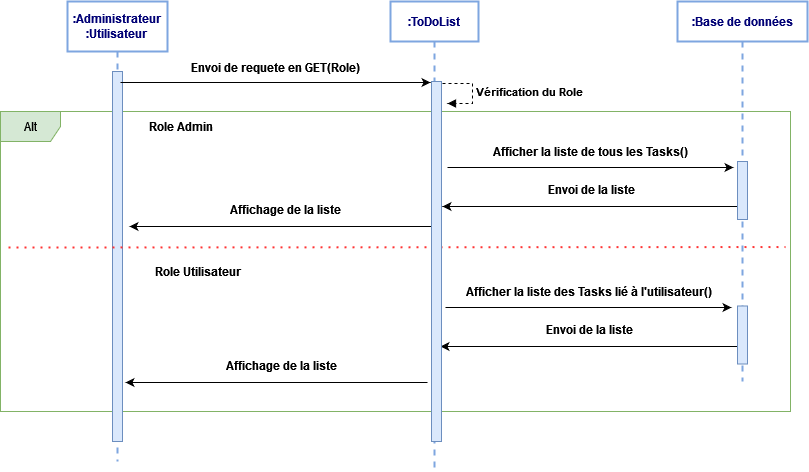

The diagram above was exported from draw.io. Its source (the exported page's mxGraphModel, read from the mxfile embedded in the PNG):
<mxGraphModel dx="782" dy="393" grid="1" gridSize="10" guides="1" tooltips="1" connect="1" arrows="1" fold="1" page="1" pageScale="1" pageWidth="1169" pageHeight="827" math="0" shadow="0">
  <root>
    <mxCell id="vIkTkS8L2oVnAyvFHiyx-0" />
    <mxCell id="vIkTkS8L2oVnAyvFHiyx-1" parent="vIkTkS8L2oVnAyvFHiyx-0" />
    <mxCell id="0XIMuvr8YgZqcQq-m69x-3" value=":ToDoList" style="shape=umlLifeline;perimeter=lifelinePerimeter;whiteSpace=wrap;html=1;container=1;collapsible=0;recursiveResize=0;outlineConnect=0;strokeColor=#7EA6E0;strokeWidth=2;gradientColor=none;fontColor=#000075;align=center;fontStyle=1" parent="vIkTkS8L2oVnAyvFHiyx-1" vertex="1">
      <mxGeometry x="492" y="20" width="88" height="470" as="geometry" />
    </mxCell>
    <mxCell id="0XIMuvr8YgZqcQq-m69x-5" value="Alt" style="shape=umlFrame;whiteSpace=wrap;html=1;fillColor=#d5e8d4;strokeColor=#82b366;" parent="0XIMuvr8YgZqcQq-m69x-3" vertex="1">
      <mxGeometry x="-390" y="110" width="790" height="300" as="geometry" />
    </mxCell>
    <mxCell id="0XIMuvr8YgZqcQq-m69x-13" style="edgeStyle=orthogonalEdgeStyle;rounded=0;orthogonalLoop=1;jettySize=auto;html=1;strokeColor=#000000;strokeWidth=1;" parent="0XIMuvr8YgZqcQq-m69x-3" edge="1">
      <mxGeometry relative="1" as="geometry">
        <mxPoint x="-265" y="381" as="targetPoint" />
        <Array as="points">
          <mxPoint x="-235" y="381" />
          <mxPoint x="-235" y="381" />
        </Array>
        <mxPoint x="37" y="381" as="sourcePoint" />
      </mxGeometry>
    </mxCell>
    <mxCell id="0XIMuvr8YgZqcQq-m69x-14" value="Affichage de la liste" style="text;html=1;strokeColor=none;fillColor=none;align=center;verticalAlign=middle;whiteSpace=wrap;rounded=0;fontStyle=1" parent="0XIMuvr8YgZqcQq-m69x-3" vertex="1">
      <mxGeometry x="-244" y="354" width="270" height="20" as="geometry" />
    </mxCell>
    <mxCell id="LHXWxQYKBdpibl63LdxS-0" value="&lt;div&gt;Afficher la liste de tous les Tasks()&lt;br&gt;&lt;/div&gt;" style="text;html=1;strokeColor=none;fillColor=none;align=center;verticalAlign=middle;whiteSpace=wrap;rounded=0;fontStyle=1" vertex="1" parent="0XIMuvr8YgZqcQq-m69x-3">
      <mxGeometry x="66" y="140" width="270" height="20" as="geometry" />
    </mxCell>
    <mxCell id="LHXWxQYKBdpibl63LdxS-1" style="edgeStyle=orthogonalEdgeStyle;rounded=0;orthogonalLoop=1;jettySize=auto;html=1;strokeColor=#000000;strokeWidth=1;" edge="1" parent="0XIMuvr8YgZqcQq-m69x-3">
      <mxGeometry relative="1" as="geometry">
        <mxPoint x="343" y="166" as="targetPoint" />
        <Array as="points">
          <mxPoint x="337" y="166" />
        </Array>
        <mxPoint x="57" y="166" as="sourcePoint" />
      </mxGeometry>
    </mxCell>
    <mxCell id="LHXWxQYKBdpibl63LdxS-2" value="Envoi de la liste" style="text;html=1;strokeColor=none;fillColor=none;align=center;verticalAlign=middle;whiteSpace=wrap;rounded=0;fontStyle=1" vertex="1" parent="0XIMuvr8YgZqcQq-m69x-3">
      <mxGeometry x="66" y="178" width="270" height="20" as="geometry" />
    </mxCell>
    <mxCell id="LHXWxQYKBdpibl63LdxS-3" style="edgeStyle=orthogonalEdgeStyle;rounded=0;orthogonalLoop=1;jettySize=auto;html=1;strokeColor=#000000;strokeWidth=1;" edge="1" parent="0XIMuvr8YgZqcQq-m69x-3">
      <mxGeometry relative="1" as="geometry">
        <mxPoint x="52" y="205" as="targetPoint" />
        <Array as="points">
          <mxPoint x="82" y="205" />
          <mxPoint x="82" y="205" />
        </Array>
        <mxPoint x="354" y="205" as="sourcePoint" />
      </mxGeometry>
    </mxCell>
    <mxCell id="LHXWxQYKBdpibl63LdxS-5" value="Affichage de la liste" style="text;html=1;strokeColor=none;fillColor=none;align=center;verticalAlign=middle;whiteSpace=wrap;rounded=0;fontStyle=1" vertex="1" parent="0XIMuvr8YgZqcQq-m69x-3">
      <mxGeometry x="-240" y="198" width="270" height="20" as="geometry" />
    </mxCell>
    <mxCell id="LHXWxQYKBdpibl63LdxS-6" style="edgeStyle=orthogonalEdgeStyle;rounded=0;orthogonalLoop=1;jettySize=auto;html=1;strokeColor=#000000;strokeWidth=1;" edge="1" parent="0XIMuvr8YgZqcQq-m69x-3">
      <mxGeometry relative="1" as="geometry">
        <mxPoint x="-261" y="225" as="targetPoint" />
        <Array as="points">
          <mxPoint x="-231" y="225" />
          <mxPoint x="-231" y="225" />
        </Array>
        <mxPoint x="41" y="225" as="sourcePoint" />
      </mxGeometry>
    </mxCell>
    <mxCell id="0XIMuvr8YgZqcQq-m69x-33" value="Role Utilisateur" style="text;html=1;strokeColor=none;fillColor=none;align=center;verticalAlign=middle;whiteSpace=wrap;rounded=0;fontStyle=1" parent="0XIMuvr8YgZqcQq-m69x-3" vertex="1">
      <mxGeometry x="-262" y="260" width="140" height="20" as="geometry" />
    </mxCell>
    <mxCell id="LHXWxQYKBdpibl63LdxS-11" style="edgeStyle=orthogonalEdgeStyle;rounded=0;orthogonalLoop=1;jettySize=auto;html=1;strokeColor=#000000;strokeWidth=1;" edge="1" parent="0XIMuvr8YgZqcQq-m69x-3">
      <mxGeometry relative="1" as="geometry">
        <mxPoint x="341" y="306" as="targetPoint" />
        <Array as="points">
          <mxPoint x="335" y="306" />
        </Array>
        <mxPoint x="55" y="306" as="sourcePoint" />
      </mxGeometry>
    </mxCell>
    <mxCell id="LHXWxQYKBdpibl63LdxS-12" value="&lt;div&gt;Afficher la liste des Tasks lié à l'utilisateur()&lt;br&gt;&lt;/div&gt;" style="text;html=1;strokeColor=none;fillColor=none;align=center;verticalAlign=middle;whiteSpace=wrap;rounded=0;fontStyle=1" vertex="1" parent="0XIMuvr8YgZqcQq-m69x-3">
      <mxGeometry x="64" y="280" width="270" height="20" as="geometry" />
    </mxCell>
    <mxCell id="LHXWxQYKBdpibl63LdxS-13" value="Envoi de la liste" style="text;html=1;strokeColor=none;fillColor=none;align=center;verticalAlign=middle;whiteSpace=wrap;rounded=0;fontStyle=1" vertex="1" parent="0XIMuvr8YgZqcQq-m69x-3">
      <mxGeometry x="64" y="318" width="270" height="20" as="geometry" />
    </mxCell>
    <mxCell id="LHXWxQYKBdpibl63LdxS-14" style="edgeStyle=orthogonalEdgeStyle;rounded=0;orthogonalLoop=1;jettySize=auto;html=1;strokeColor=#000000;strokeWidth=1;" edge="1" parent="0XIMuvr8YgZqcQq-m69x-3">
      <mxGeometry relative="1" as="geometry">
        <mxPoint x="50" y="345" as="targetPoint" />
        <Array as="points">
          <mxPoint x="80" y="345" />
          <mxPoint x="80" y="345" />
        </Array>
        <mxPoint x="352" y="345" as="sourcePoint" />
      </mxGeometry>
    </mxCell>
    <mxCell id="0XIMuvr8YgZqcQq-m69x-1" value="&lt;div&gt;:Administrateur &lt;br&gt;&lt;/div&gt;&lt;div&gt;:Utilisateur&lt;br&gt;&lt;/div&gt;" style="shape=umlLifeline;perimeter=lifelinePerimeter;whiteSpace=wrap;html=1;container=1;collapsible=0;recursiveResize=0;outlineConnect=0;strokeColor=#7EA6E0;strokeWidth=2;gradientColor=none;fontColor=#000075;align=center;fontStyle=1;size=50;" parent="vIkTkS8L2oVnAyvFHiyx-1" vertex="1">
      <mxGeometry x="169" y="20" width="100" height="460" as="geometry" />
    </mxCell>
    <mxCell id="0XIMuvr8YgZqcQq-m69x-2" value="" style="html=1;points=[];perimeter=orthogonalPerimeter;fillColor=#dae8fc;strokeColor=#6c8ebf;" parent="0XIMuvr8YgZqcQq-m69x-1" vertex="1">
      <mxGeometry x="45" y="70" width="10" height="370" as="geometry" />
    </mxCell>
    <mxCell id="0XIMuvr8YgZqcQq-m69x-15" value=":Base de données" style="shape=umlLifeline;perimeter=lifelinePerimeter;whiteSpace=wrap;html=1;container=1;collapsible=0;recursiveResize=0;outlineConnect=0;strokeColor=#7EA6E0;strokeWidth=2;gradientColor=none;fontColor=#000075;align=center;fontStyle=1" parent="vIkTkS8L2oVnAyvFHiyx-1" vertex="1">
      <mxGeometry x="779" y="20" width="130" height="380" as="geometry" />
    </mxCell>
    <mxCell id="LHXWxQYKBdpibl63LdxS-4" value="" style="html=1;points=[];perimeter=orthogonalPerimeter;fillColor=#dae8fc;strokeColor=#6c8ebf;" vertex="1" parent="0XIMuvr8YgZqcQq-m69x-15">
      <mxGeometry x="60" y="160" width="10" height="58" as="geometry" />
    </mxCell>
    <mxCell id="LHXWxQYKBdpibl63LdxS-15" value="" style="html=1;points=[];perimeter=orthogonalPerimeter;fillColor=#dae8fc;strokeColor=#6c8ebf;" vertex="1" parent="0XIMuvr8YgZqcQq-m69x-15">
      <mxGeometry x="60" y="304.5" width="10" height="58" as="geometry" />
    </mxCell>
    <mxCell id="0XIMuvr8YgZqcQq-m69x-17" value="&lt;div&gt;Envoi de requete en GET(Role)&lt;br&gt;&lt;/div&gt;" style="text;html=1;strokeColor=none;fillColor=none;align=center;verticalAlign=middle;whiteSpace=wrap;rounded=0;fontStyle=1" parent="vIkTkS8L2oVnAyvFHiyx-1" vertex="1">
      <mxGeometry x="243" y="76" width="270" height="20" as="geometry" />
    </mxCell>
    <mxCell id="0XIMuvr8YgZqcQq-m69x-18" style="edgeStyle=orthogonalEdgeStyle;rounded=0;orthogonalLoop=1;jettySize=auto;html=1;strokeColor=#000000;strokeWidth=1;" parent="vIkTkS8L2oVnAyvFHiyx-1" edge="1">
      <mxGeometry relative="1" as="geometry">
        <mxPoint x="532" y="101" as="targetPoint" />
        <Array as="points">
          <mxPoint x="532" y="101" />
        </Array>
        <mxPoint x="222" y="101" as="sourcePoint" />
      </mxGeometry>
    </mxCell>
    <mxCell id="0XIMuvr8YgZqcQq-m69x-19" value="Vérification du Role" style="edgeStyle=orthogonalEdgeStyle;html=1;align=left;spacingLeft=2;endArrow=block;rounded=0;entryX=1;entryY=0;dashed=1;fontStyle=1" parent="vIkTkS8L2oVnAyvFHiyx-1" edge="1">
      <mxGeometry relative="1" as="geometry">
        <mxPoint x="544" y="102" as="sourcePoint" />
        <Array as="points">
          <mxPoint x="574" y="102" />
        </Array>
        <mxPoint x="549" y="122" as="targetPoint" />
      </mxGeometry>
    </mxCell>
    <mxCell id="0XIMuvr8YgZqcQq-m69x-24" value="Role Admin" style="text;html=1;strokeColor=none;fillColor=none;align=center;verticalAlign=middle;whiteSpace=wrap;rounded=0;fontStyle=1" parent="vIkTkS8L2oVnAyvFHiyx-1" vertex="1">
      <mxGeometry x="213" y="135" width="140" height="20" as="geometry" />
    </mxCell>
    <mxCell id="0XIMuvr8YgZqcQq-m69x-27" value="" style="endArrow=none;dashed=1;html=1;dashPattern=1 3;strokeWidth=2;entryX=0.995;entryY=0.171;entryDx=0;entryDy=0;entryPerimeter=0;fillColor=#d5e8d4;strokeColor=#FF3333;" parent="vIkTkS8L2oVnAyvFHiyx-1" edge="1">
      <mxGeometry width="50" height="50" relative="1" as="geometry">
        <mxPoint x="110" y="266" as="sourcePoint" />
        <mxPoint x="887.05" y="265.519" as="targetPoint" />
        <Array as="points" />
      </mxGeometry>
    </mxCell>
    <mxCell id="0XIMuvr8YgZqcQq-m69x-34" value="" style="html=1;points=[];perimeter=orthogonalPerimeter;fillColor=#dae8fc;strokeColor=#6c8ebf;" parent="vIkTkS8L2oVnAyvFHiyx-1" vertex="1">
      <mxGeometry x="533" y="100" width="10" height="360" as="geometry" />
    </mxCell>
  </root>
</mxGraphModel>